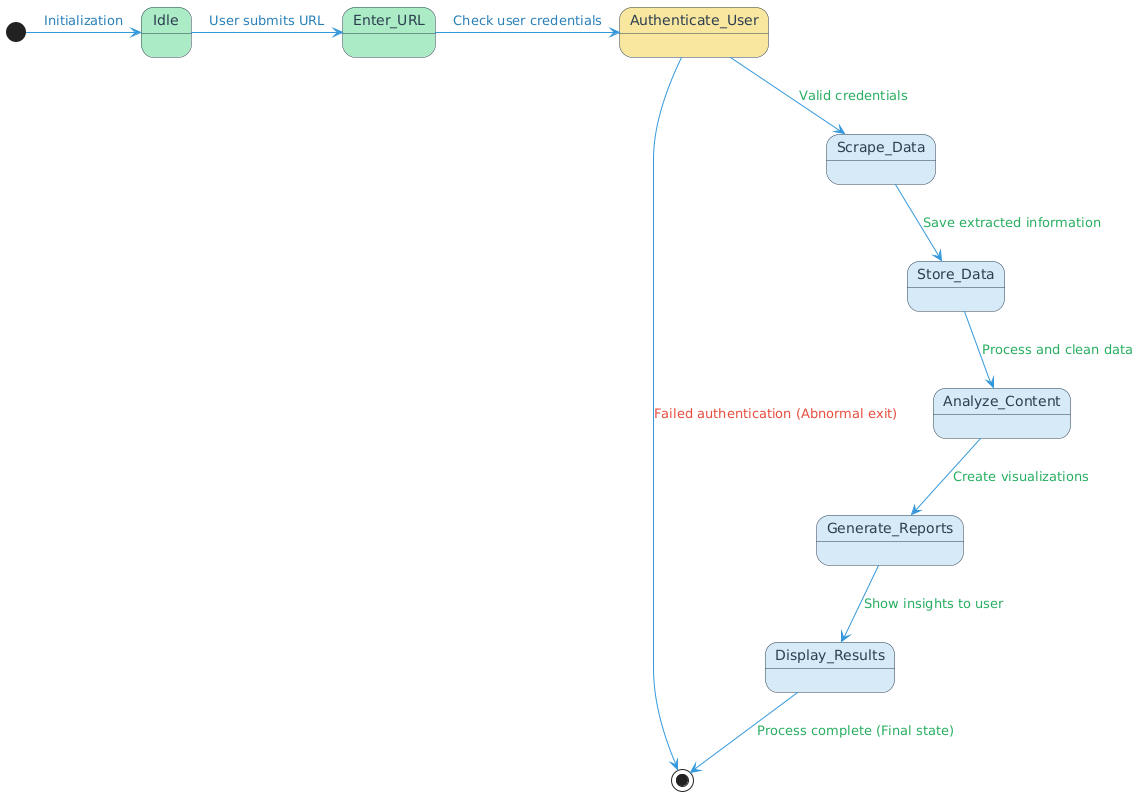

The diagram above was rendered by PlantUML. Its source (embedded in the PNG):
@startuml
' Define colors
skinparam state {
  BackgroundColor #85E0D3
  BorderColor #2C3E50
  FontColor #2C3E50
  StartColor #28B463
  EndColor #E74C3C
}

skinparam arrow {
  Color #3498DB
  FontColor #2C3E50
}

' State transitions with directions
[*] -right-> Idle : <color:#2980B9>Initialization</color>
Idle -right-> Enter_URL : <color:#2980B9>User submits URL</color>
Enter_URL -right-> Authenticate_User : <color:#2980B9>Check user credentials</color>
Authenticate_User -right-> [*] : <color:#E74C3C>Failed authentication (Abnormal exit)</color>
Authenticate_User -down-> Scrape_Data : <color:#27AE60>Valid credentials</color>  
Scrape_Data -down-> Store_Data : <color:#27AE60>Save extracted information</color>  
Store_Data -down-> Analyze_Content : <color:#27AE60>Process and clean data</color>  
Analyze_Content -down-> Generate_Reports : <color:#27AE60>Create visualizations</color>  
Generate_Reports -down-> Display_Results : <color:#27AE60>Show insights to user</color>  
Display_Results -down-> [*] : <color:#27AE60>Process complete (Final state)</color>

' State descriptions with colors
state Idle #ABEBC6
state Enter_URL #ABEBC6
state Authenticate_User #F9E79F
state Scrape_Data #D6EAF8
state Store_Data #D6EAF8
state Analyze_Content #D6EAF8
state Generate_Reports #D6EAF8
state Display_Results #D6EAF8
@enduml